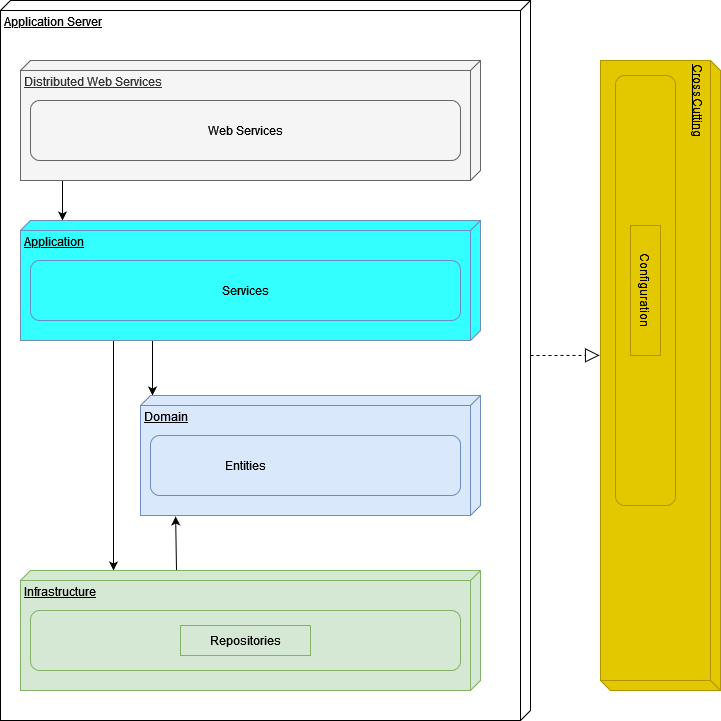

The diagram above was exported from draw.io. Its source (the exported page's mxGraphModel, read from the mxfile embedded in the PNG):
<mxGraphModel dx="1349" dy="1859" grid="1" gridSize="10" guides="1" tooltips="1" connect="1" arrows="1" fold="1" page="1" pageScale="1" pageWidth="827" pageHeight="1169" math="0" shadow="0">
  <root>
    <mxCell id="0" />
    <mxCell id="1" parent="0" />
    <mxCell id="ROnxrB5EA3un8ZNS_l_j-26" style="edgeStyle=orthogonalEdgeStyle;rounded=0;orthogonalLoop=1;jettySize=auto;html=1;" edge="1" parent="1">
      <mxGeometry relative="1" as="geometry">
        <mxPoint x="82" y="370" as="sourcePoint" />
        <mxPoint x="82" y="410" as="targetPoint" />
      </mxGeometry>
    </mxCell>
    <mxCell id="ROnxrB5EA3un8ZNS_l_j-1" value="Distributed Web Services" style="verticalAlign=top;align=left;spacingTop=8;spacingLeft=2;spacingRight=12;shape=cube;size=10;direction=south;fontStyle=4;html=1;fillColor=#f5f5f5;fontColor=#333333;strokeColor=#666666;" vertex="1" parent="1">
      <mxGeometry x="40" y="250" width="460" height="120" as="geometry" />
    </mxCell>
    <mxCell id="ROnxrB5EA3un8ZNS_l_j-2" value="" style="rounded=1;whiteSpace=wrap;html=1;fillColor=#f5f5f5;fontColor=#333333;strokeColor=#666666;" vertex="1" parent="1">
      <mxGeometry x="50" y="290" width="430" height="60" as="geometry" />
    </mxCell>
    <mxCell id="ROnxrB5EA3un8ZNS_l_j-3" value="&lt;div&gt;Web Services&lt;/div&gt;" style="text;html=1;strokeColor=none;fillColor=none;align=center;verticalAlign=middle;whiteSpace=wrap;rounded=0;" vertex="1" parent="1">
      <mxGeometry x="200" y="305" width="130" height="30" as="geometry" />
    </mxCell>
    <mxCell id="ROnxrB5EA3un8ZNS_l_j-28" style="edgeStyle=orthogonalEdgeStyle;rounded=0;orthogonalLoop=1;jettySize=auto;html=1;" edge="1" parent="1">
      <mxGeometry relative="1" as="geometry">
        <mxPoint x="172" y="530" as="sourcePoint" />
        <mxPoint x="172" y="585" as="targetPoint" />
      </mxGeometry>
    </mxCell>
    <mxCell id="ROnxrB5EA3un8ZNS_l_j-29" style="edgeStyle=orthogonalEdgeStyle;rounded=0;orthogonalLoop=1;jettySize=auto;html=1;" edge="1" parent="1">
      <mxGeometry relative="1" as="geometry">
        <mxPoint x="133" y="530" as="sourcePoint" />
        <mxPoint x="133" y="760" as="targetPoint" />
      </mxGeometry>
    </mxCell>
    <mxCell id="ROnxrB5EA3un8ZNS_l_j-5" value="&lt;div&gt;Application&lt;/div&gt;&lt;div&gt;&lt;br&gt;&lt;/div&gt;" style="verticalAlign=top;align=left;spacingTop=8;spacingLeft=2;spacingRight=12;shape=cube;size=10;direction=south;fontStyle=4;html=1;fillColor=#33FFFF;strokeColor=#6c8ebf;" vertex="1" parent="1">
      <mxGeometry x="40" y="410" width="460" height="120" as="geometry" />
    </mxCell>
    <mxCell id="ROnxrB5EA3un8ZNS_l_j-7" value="" style="rounded=1;whiteSpace=wrap;html=1;fillColor=#33FFFF;strokeColor=#6c8ebf;" vertex="1" parent="1">
      <mxGeometry x="50" y="450" width="430" height="60" as="geometry" />
    </mxCell>
    <mxCell id="ROnxrB5EA3un8ZNS_l_j-8" value="&lt;div&gt;Services&lt;/div&gt;" style="text;html=1;strokeColor=none;fillColor=none;align=center;verticalAlign=middle;whiteSpace=wrap;rounded=0;" vertex="1" parent="1">
      <mxGeometry x="200" y="465" width="130" height="30" as="geometry" />
    </mxCell>
    <mxCell id="ROnxrB5EA3un8ZNS_l_j-9" value="Domain" style="verticalAlign=top;align=left;spacingTop=8;spacingLeft=2;spacingRight=12;shape=cube;size=10;direction=south;fontStyle=4;html=1;fillColor=#dae8fc;strokeColor=#6c8ebf;" vertex="1" parent="1">
      <mxGeometry x="160" y="585" width="340" height="120" as="geometry" />
    </mxCell>
    <mxCell id="ROnxrB5EA3un8ZNS_l_j-10" value="" style="rounded=1;whiteSpace=wrap;html=1;fillColor=#dae8fc;strokeColor=#6c8ebf;" vertex="1" parent="1">
      <mxGeometry x="170" y="625" width="310" height="60" as="geometry" />
    </mxCell>
    <mxCell id="ROnxrB5EA3un8ZNS_l_j-11" value="Entities" style="text;html=1;strokeColor=none;fillColor=none;align=center;verticalAlign=middle;whiteSpace=wrap;rounded=0;" vertex="1" parent="1">
      <mxGeometry x="200" y="640" width="130" height="30" as="geometry" />
    </mxCell>
    <mxCell id="ROnxrB5EA3un8ZNS_l_j-31" style="edgeStyle=orthogonalEdgeStyle;rounded=0;orthogonalLoop=1;jettySize=auto;html=1;entryX=1.008;entryY=0.679;entryDx=0;entryDy=0;entryPerimeter=0;" edge="1" parent="1">
      <mxGeometry relative="1" as="geometry">
        <mxPoint x="196" y="760" as="sourcePoint" />
        <mxPoint x="195.13999999999987" y="705.96" as="targetPoint" />
        <Array as="points">
          <mxPoint x="195" y="760" />
        </Array>
      </mxGeometry>
    </mxCell>
    <mxCell id="ROnxrB5EA3un8ZNS_l_j-12" value="Infrastructure" style="verticalAlign=top;align=left;spacingTop=8;spacingLeft=2;spacingRight=12;shape=cube;size=10;direction=south;fontStyle=4;html=1;fillColor=#d5e8d4;strokeColor=#82b366;" vertex="1" parent="1">
      <mxGeometry x="40" y="760" width="460" height="120" as="geometry" />
    </mxCell>
    <mxCell id="ROnxrB5EA3un8ZNS_l_j-13" value="" style="rounded=1;whiteSpace=wrap;html=1;fillColor=#d5e8d4;strokeColor=#82b366;" vertex="1" parent="1">
      <mxGeometry x="50" y="800" width="430" height="60" as="geometry" />
    </mxCell>
    <mxCell id="ROnxrB5EA3un8ZNS_l_j-14" value="Repositories" style="text;html=1;strokeColor=#82b366;fillColor=#d5e8d4;align=center;verticalAlign=middle;whiteSpace=wrap;rounded=0;" vertex="1" parent="1">
      <mxGeometry x="200" y="815" width="130" height="30" as="geometry" />
    </mxCell>
    <mxCell id="ROnxrB5EA3un8ZNS_l_j-15" value="&lt;div&gt;CrossCutting&lt;/div&gt;" style="verticalAlign=top;align=left;spacingTop=8;spacingLeft=2;spacingRight=12;shape=cube;size=10;direction=south;fontStyle=4;html=1;fillColor=#e3c800;strokeColor=#B09500;rotation=90;fontColor=#000000;" vertex="1" parent="1">
      <mxGeometry x="365" y="505" width="630" height="120" as="geometry" />
    </mxCell>
    <mxCell id="ROnxrB5EA3un8ZNS_l_j-16" value="" style="rounded=1;whiteSpace=wrap;html=1;fillColor=#e3c800;strokeColor=#B09500;rotation=90;fontColor=#000000;" vertex="1" parent="1">
      <mxGeometry x="450" y="450" width="430" height="60" as="geometry" />
    </mxCell>
    <mxCell id="ROnxrB5EA3un8ZNS_l_j-17" value="&lt;div&gt;Configuration&lt;/div&gt;" style="text;html=1;strokeColor=#B09500;fillColor=#e3c800;align=center;verticalAlign=middle;whiteSpace=wrap;rounded=0;rotation=90;fontColor=#000000;" vertex="1" parent="1">
      <mxGeometry x="600" y="465" width="130" height="30" as="geometry" />
    </mxCell>
    <mxCell id="ROnxrB5EA3un8ZNS_l_j-18" value="Application Server" style="verticalAlign=top;align=left;spacingTop=8;spacingLeft=2;spacingRight=12;shape=cube;size=10;direction=south;fontStyle=4;html=1;fillColor=none;" vertex="1" parent="1">
      <mxGeometry x="20" y="190" width="530" height="720" as="geometry" />
    </mxCell>
    <mxCell id="ROnxrB5EA3un8ZNS_l_j-23" value="" style="endArrow=block;dashed=1;endFill=0;endSize=12;html=1;rounded=0;exitX=0;exitY=0;exitDx=355;exitDy=0;exitPerimeter=0;entryX=1.008;entryY=0.532;entryDx=0;entryDy=0;entryPerimeter=0;" edge="1" parent="1" source="ROnxrB5EA3un8ZNS_l_j-18" target="ROnxrB5EA3un8ZNS_l_j-15">
      <mxGeometry width="160" relative="1" as="geometry">
        <mxPoint x="330" y="790" as="sourcePoint" />
        <mxPoint x="490" y="790" as="targetPoint" />
      </mxGeometry>
    </mxCell>
  </root>
</mxGraphModel>